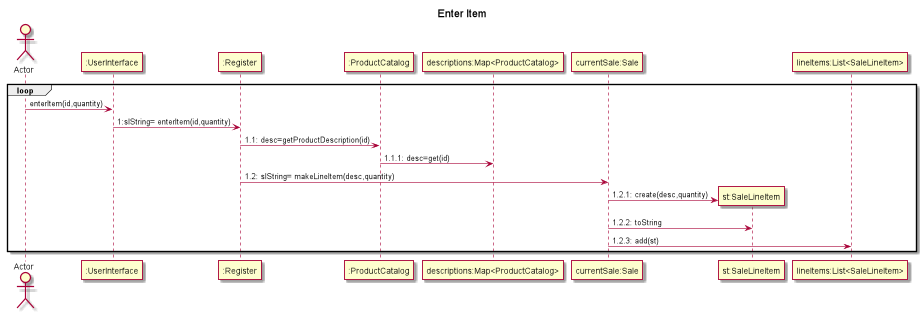

The diagram above was rendered by PlantUML. Its source (embedded in the PNG):
@startuml
title Enter Item
actor Actor

loop

Actor->":UserInterface": enterItem(id,quantity)
":UserInterface"->":Register":1:slString= enterItem(id,quantity)
":Register"->":ProductCatalog":1.1: desc=getProductDescription(id)
":ProductCatalog"->"descriptions:Map<ProductCatalog>":1.1.1: desc=get(id)
":Register"->"currentSale:Sale":1.2: slString= makeLineItem(desc,quantity)
create "st:SaleLineItem"
"currentSale:Sale"->"st:SaleLineItem":1.2.1: create(desc,quantity)
"currentSale:Sale"->"st:SaleLineItem":1.2.2: toString
"currentSale:Sale"->"lineItems:List<SaleLineItem>":1.2.3: add(st)

end

@enduml